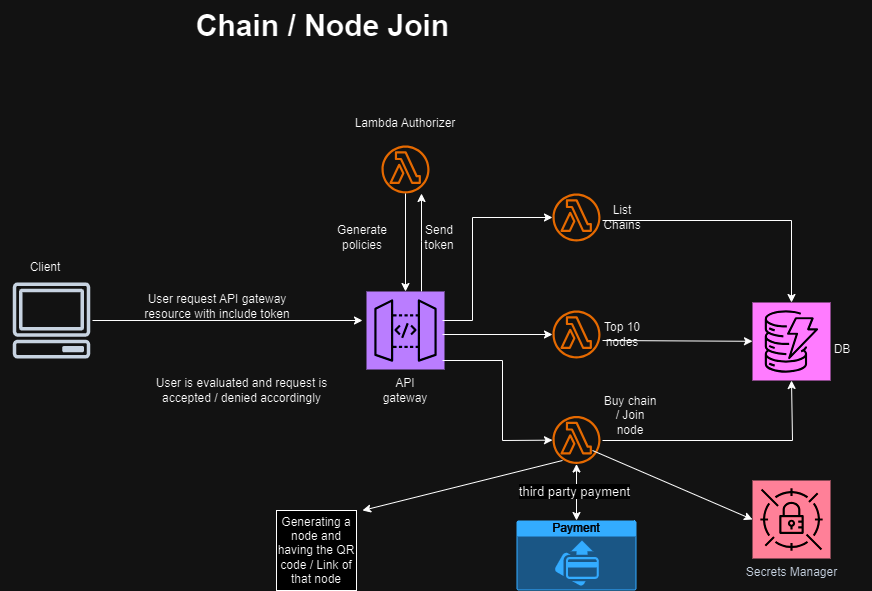

The diagram above was exported from draw.io. Its source (the exported page's mxGraphModel, read from the mxfile embedded in the PNG):
<mxGraphModel dx="1434" dy="780" grid="1" gridSize="10" guides="1" tooltips="1" connect="1" arrows="1" fold="1" page="1" pageScale="1" pageWidth="1169" pageHeight="827" math="0" shadow="0">
  <root>
    <mxCell id="0" />
    <mxCell id="1" parent="0" />
    <mxCell id="RwkFYc7iha0lv8JsjWZV-28" style="edgeStyle=orthogonalEdgeStyle;rounded=0;orthogonalLoop=1;jettySize=auto;html=1;" parent="1" source="RwkFYc7iha0lv8JsjWZV-1" target="RwkFYc7iha0lv8JsjWZV-3" edge="1">
      <mxGeometry relative="1" as="geometry">
        <Array as="points">
          <mxPoint x="709" y="321" />
          <mxPoint x="709" y="321" />
        </Array>
      </mxGeometry>
    </mxCell>
    <mxCell id="RwkFYc7iha0lv8JsjWZV-1" value="" style="sketch=0;points=[[0,0,0],[0.25,0,0],[0.5,0,0],[0.75,0,0],[1,0,0],[0,1,0],[0.25,1,0],[0.5,1,0],[0.75,1,0],[1,1,0],[0,0.25,0],[0,0.5,0],[0,0.75,0],[1,0.25,0],[1,0.5,0],[1,0.75,0]];outlineConnect=0;fontColor=#232F3E;fillColor=#8C4FFF;strokeColor=#ffffff;dashed=0;verticalLabelPosition=bottom;verticalAlign=top;align=center;html=1;fontSize=12;fontStyle=0;aspect=fixed;shape=mxgraph.aws4.resourceIcon;resIcon=mxgraph.aws4.api_gateway;" parent="1" vertex="1">
      <mxGeometry x="654" y="371" width="78" height="78" as="geometry" />
    </mxCell>
    <mxCell id="RwkFYc7iha0lv8JsjWZV-3" value="" style="sketch=0;outlineConnect=0;fontColor=#232F3E;gradientColor=none;fillColor=#ED7100;strokeColor=none;dashed=0;verticalLabelPosition=bottom;verticalAlign=top;align=center;html=1;fontSize=12;fontStyle=0;aspect=fixed;pointerEvents=1;shape=mxgraph.aws4.lambda_function;" parent="1" vertex="1">
      <mxGeometry x="669" y="225" width="48" height="48" as="geometry" />
    </mxCell>
    <mxCell id="RwkFYc7iha0lv8JsjWZV-6" value="" style="sketch=0;outlineConnect=0;fontColor=#232F3E;gradientColor=none;fillColor=#232F3D;strokeColor=none;dashed=0;verticalLabelPosition=bottom;verticalAlign=top;align=center;html=1;fontSize=12;fontStyle=0;aspect=fixed;pointerEvents=1;shape=mxgraph.aws4.client;" parent="1" vertex="1">
      <mxGeometry x="300" y="362" width="78" height="76" as="geometry" />
    </mxCell>
    <mxCell id="RwkFYc7iha0lv8JsjWZV-13" value="Client" style="text;html=1;strokeColor=none;fillColor=none;align=center;verticalAlign=middle;whiteSpace=wrap;rounded=0;" parent="1" vertex="1">
      <mxGeometry x="288" y="332" width="90" height="30" as="geometry" />
    </mxCell>
    <mxCell id="RwkFYc7iha0lv8JsjWZV-18" value="Lambda Authorizer" style="text;html=1;strokeColor=none;fillColor=none;align=center;verticalAlign=middle;whiteSpace=wrap;rounded=0;" parent="1" vertex="1">
      <mxGeometry x="638" y="181" width="110" height="44" as="geometry" />
    </mxCell>
    <mxCell id="RwkFYc7iha0lv8JsjWZV-32" style="edgeStyle=orthogonalEdgeStyle;rounded=0;orthogonalLoop=1;jettySize=auto;html=1;entryX=0.5;entryY=0;entryDx=0;entryDy=0;entryPerimeter=0;" parent="1" source="RwkFYc7iha0lv8JsjWZV-3" target="RwkFYc7iha0lv8JsjWZV-1" edge="1">
      <mxGeometry relative="1" as="geometry" />
    </mxCell>
    <mxCell id="RwkFYc7iha0lv8JsjWZV-34" value="User is evaluated and request is accepted / denied accordingly" style="text;html=1;strokeColor=none;fillColor=none;align=center;verticalAlign=middle;whiteSpace=wrap;rounded=0;" parent="1" vertex="1">
      <mxGeometry x="440" y="449" width="179" height="41" as="geometry" />
    </mxCell>
    <mxCell id="WcFaBuc6hjz8eCxijNA0-4" value="" style="sketch=0;outlineConnect=0;fontColor=#232F3E;gradientColor=none;fillColor=#ED7100;strokeColor=none;dashed=0;verticalLabelPosition=bottom;verticalAlign=top;align=center;html=1;fontSize=12;fontStyle=0;aspect=fixed;pointerEvents=1;shape=mxgraph.aws4.lambda_function;" parent="1" vertex="1">
      <mxGeometry x="840" y="273" width="48" height="48" as="geometry" />
    </mxCell>
    <mxCell id="WcFaBuc6hjz8eCxijNA0-34" value="List Chains" style="text;html=1;strokeColor=none;fillColor=none;align=center;verticalAlign=middle;whiteSpace=wrap;rounded=0;" parent="1" vertex="1">
      <mxGeometry x="880" y="282" width="60" height="30" as="geometry" />
    </mxCell>
    <mxCell id="WcFaBuc6hjz8eCxijNA0-35" value="Top 10 nodes" style="text;html=1;strokeColor=none;fillColor=none;align=center;verticalAlign=middle;whiteSpace=wrap;rounded=0;" parent="1" vertex="1">
      <mxGeometry x="885" y="403.5" width="50" height="21" as="geometry" />
    </mxCell>
    <mxCell id="LGLtLeW5dcZb6SYYI9iv-14" value="&lt;font style=&quot;font-size: 30px;&quot;&gt;&lt;b&gt;Chain / Node Join&lt;/b&gt;&lt;/font&gt;" style="text;html=1;align=center;verticalAlign=middle;resizable=0;points=[];autosize=1;strokeColor=none;fillColor=none;" parent="1" vertex="1">
      <mxGeometry x="470" y="80" width="280" height="50" as="geometry" />
    </mxCell>
    <mxCell id="6vClGjs49Kx3TvP1yPXv-2" value="" style="sketch=0;outlineConnect=0;fontColor=#232F3E;gradientColor=none;fillColor=#ED7100;strokeColor=none;dashed=0;verticalLabelPosition=bottom;verticalAlign=top;align=center;html=1;fontSize=12;fontStyle=0;aspect=fixed;pointerEvents=1;shape=mxgraph.aws4.lambda_function;" parent="1" vertex="1">
      <mxGeometry x="840" y="495.5" width="48" height="48" as="geometry" />
    </mxCell>
    <mxCell id="6vClGjs49Kx3TvP1yPXv-10" value="Payment" style="html=1;whiteSpace=wrap;strokeColor=none;fillColor=#0079D6;labelPosition=center;verticalLabelPosition=middle;verticalAlign=top;align=center;fontSize=12;outlineConnect=0;spacingTop=-6;fontColor=#FFFFFF;sketch=0;shape=mxgraph.sitemap.payment;" parent="1" vertex="1">
      <mxGeometry x="804" y="600" width="120" height="70" as="geometry" />
    </mxCell>
    <mxCell id="6vClGjs49Kx3TvP1yPXv-11" value="" style="endArrow=classic;startArrow=classic;html=1;rounded=0;exitX=0.5;exitY=0;exitDx=0;exitDy=0;exitPerimeter=0;" parent="1" source="6vClGjs49Kx3TvP1yPXv-10" target="6vClGjs49Kx3TvP1yPXv-2" edge="1">
      <mxGeometry width="50" height="50" relative="1" as="geometry">
        <mxPoint x="1162.0000000000002" y="580" as="sourcePoint" />
        <mxPoint x="1169.2" y="490" as="targetPoint" />
      </mxGeometry>
    </mxCell>
    <mxCell id="6vClGjs49Kx3TvP1yPXv-12" value="&lt;font style=&quot;font-size: 13px;&quot;&gt;third party payment&lt;/font&gt;" style="edgeLabel;html=1;align=center;verticalAlign=middle;resizable=0;points=[];" parent="6vClGjs49Kx3TvP1yPXv-11" vertex="1" connectable="0">
      <mxGeometry x="0.0672" y="3" relative="1" as="geometry">
        <mxPoint as="offset" />
      </mxGeometry>
    </mxCell>
    <mxCell id="6vClGjs49Kx3TvP1yPXv-15" value="" style="sketch=0;points=[[0,0,0],[0.25,0,0],[0.5,0,0],[0.75,0,0],[1,0,0],[0,1,0],[0.25,1,0],[0.5,1,0],[0.75,1,0],[1,1,0],[0,0.25,0],[0,0.5,0],[0,0.75,0],[1,0.25,0],[1,0.5,0],[1,0.75,0]];outlineConnect=0;fontColor=#232F3E;fillColor=#C925D1;strokeColor=#ffffff;dashed=0;verticalLabelPosition=bottom;verticalAlign=top;align=center;html=1;fontSize=12;fontStyle=0;aspect=fixed;shape=mxgraph.aws4.resourceIcon;resIcon=mxgraph.aws4.dynamodb;noLabel=0;" parent="1" vertex="1">
      <mxGeometry x="1040" y="382" width="78" height="78" as="geometry" />
    </mxCell>
    <mxCell id="6vClGjs49Kx3TvP1yPXv-17" value="Secrets Manager" style="sketch=0;points=[[0,0,0],[0.25,0,0],[0.5,0,0],[0.75,0,0],[1,0,0],[0,1,0],[0.25,1,0],[0.5,1,0],[0.75,1,0],[1,1,0],[0,0.25,0],[0,0.5,0],[0,0.75,0],[1,0.25,0],[1,0.5,0],[1,0.75,0]];outlineConnect=0;fontColor=#232F3E;fillColor=#DD344C;strokeColor=#ffffff;dashed=0;verticalLabelPosition=bottom;verticalAlign=top;align=center;html=1;fontSize=12;fontStyle=0;aspect=fixed;shape=mxgraph.aws4.resourceIcon;resIcon=mxgraph.aws4.secrets_manager;" parent="1" vertex="1">
      <mxGeometry x="1040" y="560" width="78" height="78" as="geometry" />
    </mxCell>
    <mxCell id="S5yOcr_FC8rbcHLgu-hz-4" value="" style="endArrow=classic;html=1;rounded=0;" parent="1" target="WcFaBuc6hjz8eCxijNA0-4" edge="1">
      <mxGeometry width="50" height="50" relative="1" as="geometry">
        <mxPoint x="730" y="400" as="sourcePoint" />
        <mxPoint x="780" y="350" as="targetPoint" />
        <Array as="points">
          <mxPoint x="760" y="400" />
          <mxPoint x="760" y="297" />
        </Array>
      </mxGeometry>
    </mxCell>
    <mxCell id="S5yOcr_FC8rbcHLgu-hz-6" value="" style="endArrow=classic;html=1;rounded=0;entryX=0;entryY=0.75;entryDx=0;entryDy=0;entryPerimeter=0;" parent="1" edge="1">
      <mxGeometry width="50" height="50" relative="1" as="geometry">
        <mxPoint x="730" y="414" as="sourcePoint" />
        <mxPoint x="840.0005459384456" y="414" as="targetPoint" />
      </mxGeometry>
    </mxCell>
    <mxCell id="S5yOcr_FC8rbcHLgu-hz-7" value="" style="sketch=0;outlineConnect=0;fontColor=#232F3E;gradientColor=none;fillColor=#ED7100;strokeColor=none;dashed=0;verticalLabelPosition=bottom;verticalAlign=top;align=center;html=1;fontSize=12;fontStyle=0;aspect=fixed;pointerEvents=1;shape=mxgraph.aws4.lambda_function;" parent="1" vertex="1">
      <mxGeometry x="840" y="390" width="48" height="48" as="geometry" />
    </mxCell>
    <mxCell id="S5yOcr_FC8rbcHLgu-hz-9" value="" style="endArrow=classic;html=1;rounded=0;" parent="1" target="6vClGjs49Kx3TvP1yPXv-2" edge="1">
      <mxGeometry width="50" height="50" relative="1" as="geometry">
        <mxPoint x="730" y="440" as="sourcePoint" />
        <mxPoint x="780" y="390" as="targetPoint" />
        <Array as="points">
          <mxPoint x="790" y="440" />
          <mxPoint x="790" y="520" />
        </Array>
      </mxGeometry>
    </mxCell>
    <mxCell id="S5yOcr_FC8rbcHLgu-hz-10" value="Buy chain / Join node" style="text;html=1;align=center;verticalAlign=middle;whiteSpace=wrap;rounded=0;" parent="1" vertex="1">
      <mxGeometry x="888" y="480" width="60" height="30" as="geometry" />
    </mxCell>
    <mxCell id="S5yOcr_FC8rbcHLgu-hz-12" value="" style="endArrow=classic;html=1;rounded=0;entryX=0;entryY=0.5;entryDx=0;entryDy=0;entryPerimeter=0;" parent="1" target="6vClGjs49Kx3TvP1yPXv-17" edge="1">
      <mxGeometry width="50" height="50" relative="1" as="geometry">
        <mxPoint x="880" y="530" as="sourcePoint" />
        <mxPoint x="930" y="480" as="targetPoint" />
      </mxGeometry>
    </mxCell>
    <mxCell id="S5yOcr_FC8rbcHLgu-hz-14" value="" style="endArrow=classic;html=1;rounded=0;" parent="1" target="6vClGjs49Kx3TvP1yPXv-15" edge="1">
      <mxGeometry width="50" height="50" relative="1" as="geometry">
        <mxPoint x="890" y="420" as="sourcePoint" />
        <mxPoint x="940" y="370" as="targetPoint" />
      </mxGeometry>
    </mxCell>
    <mxCell id="S5yOcr_FC8rbcHLgu-hz-16" value="" style="endArrow=classic;html=1;rounded=0;entryX=0.5;entryY=0;entryDx=0;entryDy=0;entryPerimeter=0;" parent="1" target="6vClGjs49Kx3TvP1yPXv-15" edge="1">
      <mxGeometry width="50" height="50" relative="1" as="geometry">
        <mxPoint x="890" y="300" as="sourcePoint" />
        <mxPoint x="940" y="250" as="targetPoint" />
        <Array as="points">
          <mxPoint x="1079" y="300" />
        </Array>
      </mxGeometry>
    </mxCell>
    <mxCell id="S5yOcr_FC8rbcHLgu-hz-21" value="DB" style="text;html=1;align=center;verticalAlign=middle;whiteSpace=wrap;rounded=0;" parent="1" vertex="1">
      <mxGeometry x="1100" y="414" width="60" height="30" as="geometry" />
    </mxCell>
    <mxCell id="S5yOcr_FC8rbcHLgu-hz-22" value="" style="endArrow=classic;html=1;rounded=0;entryX=0.5;entryY=1;entryDx=0;entryDy=0;entryPerimeter=0;" parent="1" target="6vClGjs49Kx3TvP1yPXv-15" edge="1">
      <mxGeometry width="50" height="50" relative="1" as="geometry">
        <mxPoint x="890" y="520" as="sourcePoint" />
        <mxPoint x="940" y="470" as="targetPoint" />
        <Array as="points">
          <mxPoint x="1080" y="520" />
        </Array>
      </mxGeometry>
    </mxCell>
    <mxCell id="Vhy07B2e2bO6x1tZVKp4-1" value="Generating a node and having the QR code / Link of that node" style="whiteSpace=wrap;html=1;aspect=fixed;" parent="1" vertex="1">
      <mxGeometry x="564" y="590" width="80" height="80" as="geometry" />
    </mxCell>
    <mxCell id="Vhy07B2e2bO6x1tZVKp4-2" value="" style="endArrow=classic;html=1;rounded=0;" parent="1" edge="1">
      <mxGeometry width="50" height="50" relative="1" as="geometry">
        <mxPoint x="850" y="540" as="sourcePoint" />
        <mxPoint x="650" y="590" as="targetPoint" />
      </mxGeometry>
    </mxCell>
    <mxCell id="drs7bD4tchysMQPRzu_s-2" value="User request API gateway resource with include token" style="text;html=1;align=center;verticalAlign=middle;whiteSpace=wrap;rounded=0;" vertex="1" parent="1">
      <mxGeometry x="430" y="371" width="150" height="30" as="geometry" />
    </mxCell>
    <mxCell id="drs7bD4tchysMQPRzu_s-3" value="Send token" style="text;html=1;align=center;verticalAlign=middle;whiteSpace=wrap;rounded=0;" vertex="1" parent="1">
      <mxGeometry x="717" y="312" width="20" height="10" as="geometry" />
    </mxCell>
    <mxCell id="drs7bD4tchysMQPRzu_s-4" value="Generate policies" style="text;html=1;align=center;verticalAlign=middle;whiteSpace=wrap;rounded=0;" vertex="1" parent="1">
      <mxGeometry x="620" y="302" width="60" height="30" as="geometry" />
    </mxCell>
    <mxCell id="drs7bD4tchysMQPRzu_s-5" value="API gateway" style="text;html=1;align=center;verticalAlign=middle;whiteSpace=wrap;rounded=0;" vertex="1" parent="1">
      <mxGeometry x="663" y="455" width="60" height="30" as="geometry" />
    </mxCell>
    <mxCell id="drs7bD4tchysMQPRzu_s-6" value="" style="endArrow=classic;html=1;rounded=0;" edge="1" parent="1">
      <mxGeometry width="50" height="50" relative="1" as="geometry">
        <mxPoint x="380" y="400" as="sourcePoint" />
        <mxPoint x="650" y="400" as="targetPoint" />
      </mxGeometry>
    </mxCell>
  </root>
</mxGraphModel>